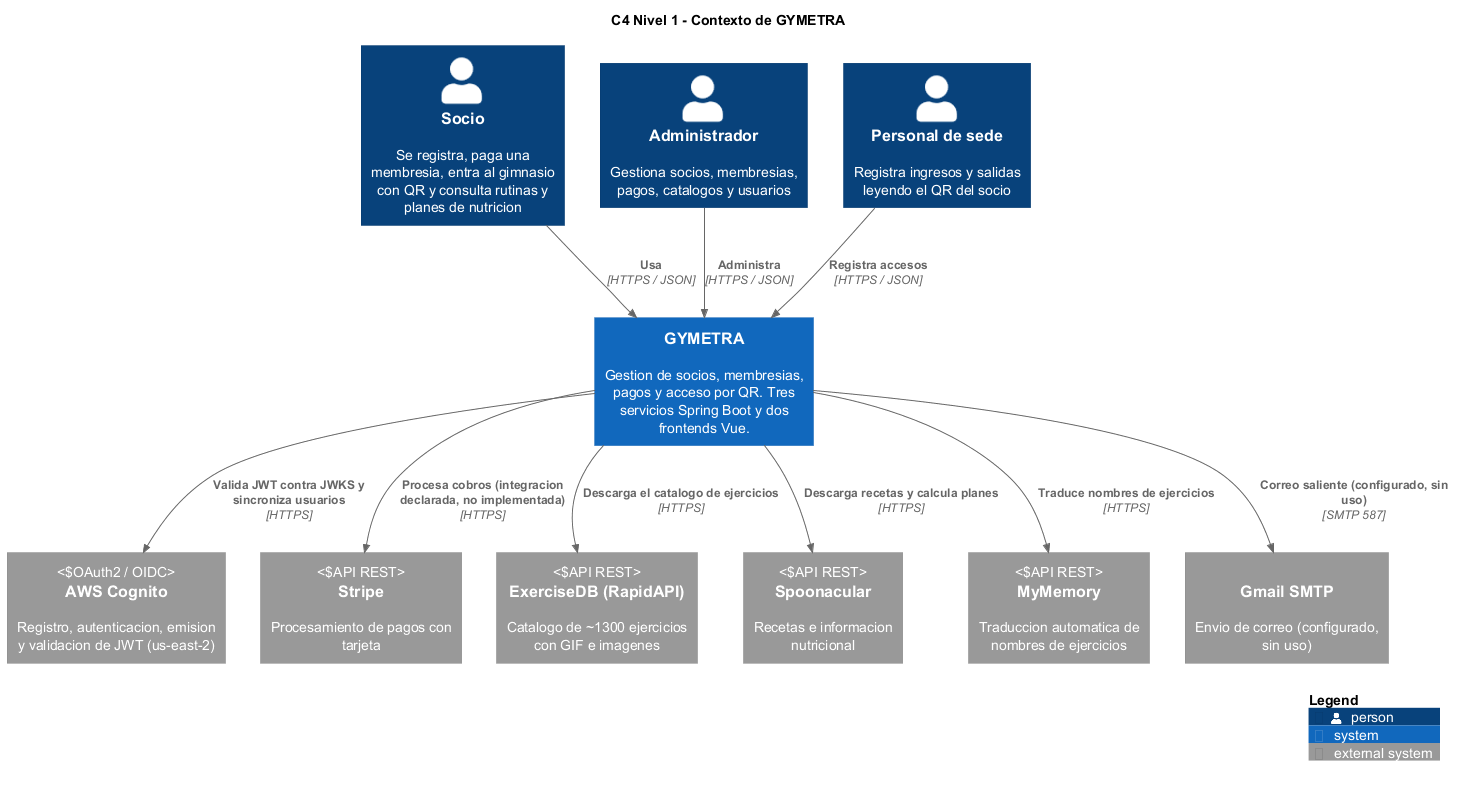

The diagram above was rendered by PlantUML. Its source (embedded in the PNG):
@startuml
' ===========================================================
' GYMETRA - C4 Nivel 1: Contexto
' Que sistemas externos externos interactuan con GYMETRA
' y quien lo usa.
' ===========================================================

!include <C4/C4_Context>

title C4 Nivel 1 - Contexto de GYMETRA

Person(socio, "Socio", "Se registra, paga una membresia, entra al gimnasio con QR y consulta rutinas y planes de nutricion")
Person(administrador, "Administrador", "Gestiona socios, membresias, pagos, catalogos y usuarios")
Person(personal, "Personal de sede", "Registra ingresos y salidas leyendo el QR del socio")

System(gymetra, "GYMETRA", "Gestion de socios, membresias, pagos y acceso por QR. Tres servicios Spring Boot y dos frontends Vue.")

System_Ext(cognito, "AWS Cognito", "Registro, autenticacion, emision y validacion de JWT (us-east-2)", "OAuth2 / OIDC")
System_Ext(stripe, "Stripe", "Procesamiento de pagos con tarjeta", "API REST")
System_Ext(exercisedb, "ExerciseDB (RapidAPI)", "Catalogo de ~1300 ejercicios con GIF e imagenes", "API REST")
System_Ext(spoonacular, "Spoonacular", "Recetas e informacion nutricional", "API REST")
System_Ext(mymemory, "MyMemory", "Traduccion automatica de nombres de ejercicios", "API REST")
System_Ext(gmail, "Gmail SMTP", "Envio de correo (configurado, sin uso)", "SMTP")

Rel(socio, gymetra, "Usa", "HTTPS / JSON")
Rel(administrador, gymetra, "Administra", "HTTPS / JSON")
Rel(personal, gymetra, "Registra accesos", "HTTPS / JSON")

Rel(gymetra, cognito, "Valida JWT contra JWKS y sincroniza usuarios", "HTTPS")
Rel(gymetra, stripe, "Procesa cobros (integracion declarada, no implementada)", "HTTPS")
Rel(gymetra, exercisedb, "Descarga el catalogo de ejercicios", "HTTPS")
Rel(gymetra, spoonacular, "Descarga recetas y calcula planes", "HTTPS")
Rel(gymetra, mymemory, "Traduce nombres de ejercicios", "HTTPS")
Rel(gymetra, gmail, "Correo saliente (configurado, sin uso)", "SMTP 587")

SHOW_LEGEND()
@enduml